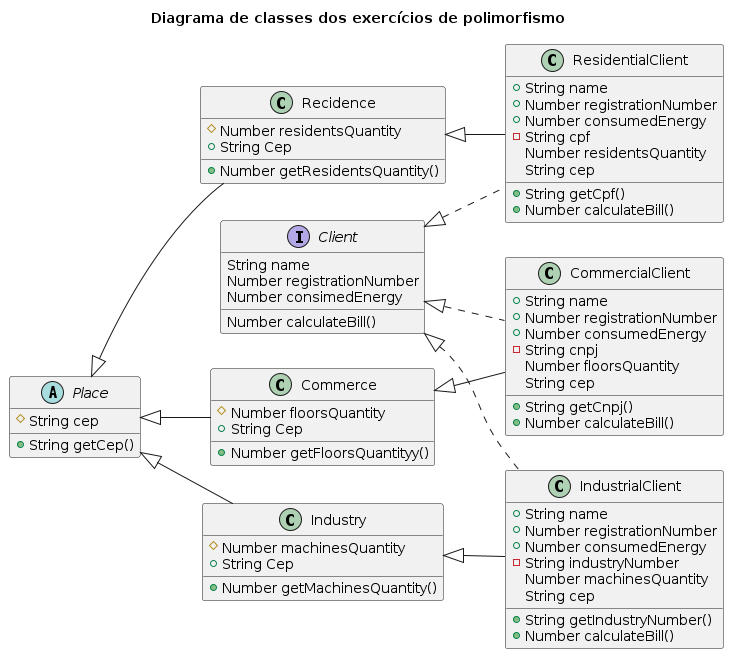

The diagram above was rendered by PlantUML. Its source (embedded in the PNG):
@startuml polymorphism-exercise-class-diagram

title Diagrama de classes dos exercícios de polimorfismo

left to right direction

interface Client {
    String name
    Number registrationNumber
    Number consimedEnergy

    Number calculateBill()
}

abstract class Place {
    # String cep

    + String getCep()
}

class Recidence {
    # Number residentsQuantity
    + String Cep

    + Number getResidentsQuantity()
}

class Commerce {
    # Number floorsQuantity
    + String Cep

    + Number getFloorsQuantityy()
}

class Industry {
    # Number machinesQuantity
    + String Cep

    + Number getMachinesQuantity()
}

Class Recidence extends Place
Class Commerce extends Place
Class Industry extends Place

class ResidentialClient {
    + String name
    + Number registrationNumber
    + Number consumedEnergy
    - String cpf
    Number residentsQuantity
    String cep

    + String getCpf()
    + Number calculateBill()
}

class CommercialClient {
    + String name
    + Number registrationNumber
    + Number consumedEnergy
    - String cnpj
    Number floorsQuantity
    String cep

    + String getCnpj()
    + Number calculateBill()
}

class IndustrialClient {
    + String name
    + Number registrationNumber
    + Number consumedEnergy
    - String industryNumber
    Number machinesQuantity
    String cep

    + String getIndustryNumber()
    + Number calculateBill()
}

Class ResidentialClient extends Recidence implements Client
Class CommercialClient extends Commerce implements Client
Class IndustrialClient extends Industry implements Client


@enduml